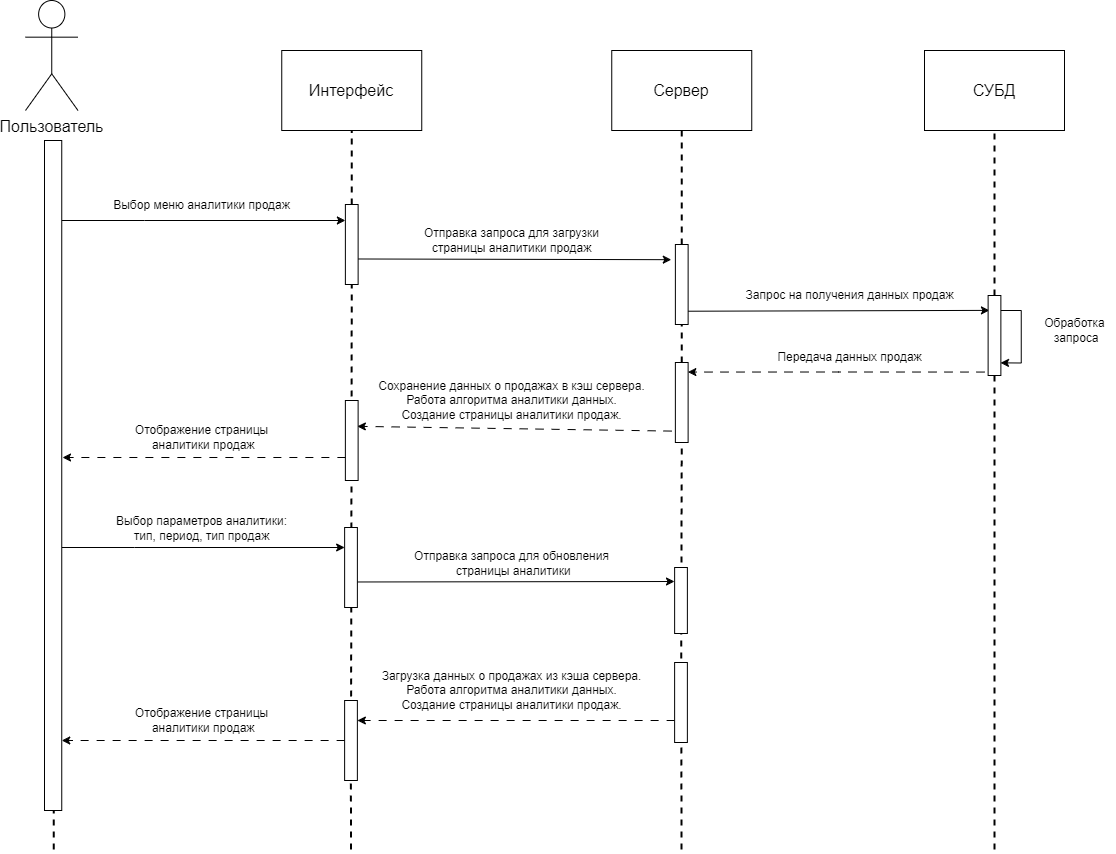

The diagram above was exported from draw.io. Its source (the exported page's mxGraphModel, read from the mxfile embedded in the PNG):
<mxGraphModel dx="2740" dy="1473" grid="1" gridSize="10" guides="1" tooltips="1" connect="1" arrows="1" fold="1" page="1" pageScale="1" pageWidth="1169" pageHeight="827" math="0" shadow="0">
  <root>
    <mxCell id="0" />
    <mxCell id="1" parent="0" />
    <mxCell id="qmJnmV98S6WQ6w-NBVBn-82" value="" style="endArrow=none;dashed=1;html=1;strokeWidth=2;rounded=0;entryX=0.5;entryY=1;entryDx=0;entryDy=0;" edge="1" parent="1">
      <mxGeometry width="50" height="50" relative="1" as="geometry">
        <mxPoint x="717.04" y="890" as="sourcePoint" />
        <mxPoint x="716.8199999999999" y="770" as="targetPoint" />
      </mxGeometry>
    </mxCell>
    <mxCell id="qmJnmV98S6WQ6w-NBVBn-81" value="" style="endArrow=none;dashed=1;html=1;strokeWidth=2;rounded=0;entryX=0.5;entryY=1;entryDx=0;entryDy=0;" edge="1" parent="1">
      <mxGeometry width="50" height="50" relative="1" as="geometry">
        <mxPoint x="89.25" y="890" as="sourcePoint" />
        <mxPoint x="89.38" y="770" as="targetPoint" />
      </mxGeometry>
    </mxCell>
    <mxCell id="qmJnmV98S6WQ6w-NBVBn-80" value="" style="endArrow=none;dashed=1;html=1;strokeWidth=2;rounded=0;entryX=0.5;entryY=1;entryDx=0;entryDy=0;" edge="1" parent="1">
      <mxGeometry width="50" height="50" relative="1" as="geometry">
        <mxPoint x="386.52" y="890" as="sourcePoint" />
        <mxPoint x="386.29999999999995" y="770" as="targetPoint" />
      </mxGeometry>
    </mxCell>
    <mxCell id="TOUsgFJWPjqZqZvLFqOm-10" value="" style="endArrow=none;dashed=1;html=1;strokeWidth=2;rounded=0;entryX=0.5;entryY=1;entryDx=0;entryDy=0;" parent="1" target="TOUsgFJWPjqZqZvLFqOm-9" edge="1" source="TOUsgFJWPjqZqZvLFqOm-8">
      <mxGeometry width="50" height="50" relative="1" as="geometry">
        <mxPoint x="387.25" y="571" as="sourcePoint" />
        <mxPoint x="367.25" y="171" as="targetPoint" />
      </mxGeometry>
    </mxCell>
    <mxCell id="TOUsgFJWPjqZqZvLFqOm-19" value="" style="endArrow=none;dashed=1;html=1;strokeWidth=2;rounded=0;entryX=0.5;entryY=1;entryDx=0;entryDy=0;" parent="1" target="TOUsgFJWPjqZqZvLFqOm-18" edge="1" source="qmJnmV98S6WQ6w-NBVBn-25">
      <mxGeometry width="50" height="50" relative="1" as="geometry">
        <mxPoint x="1030" y="571" as="sourcePoint" />
        <mxPoint x="1050" y="251" as="targetPoint" />
      </mxGeometry>
    </mxCell>
    <mxCell id="TOUsgFJWPjqZqZvLFqOm-15" value="" style="endArrow=none;dashed=1;html=1;strokeWidth=2;rounded=0;entryX=0.5;entryY=1;entryDx=0;entryDy=0;" parent="1" target="TOUsgFJWPjqZqZvLFqOm-14" edge="1" source="qmJnmV98S6WQ6w-NBVBn-23">
      <mxGeometry width="50" height="50" relative="1" as="geometry">
        <mxPoint x="717.25" y="571" as="sourcePoint" />
        <mxPoint x="397.25" y="181" as="targetPoint" />
      </mxGeometry>
    </mxCell>
    <mxCell id="qmJnmV98S6WQ6w-NBVBn-76" style="edgeStyle=orthogonalEdgeStyle;rounded=0;orthogonalLoop=1;jettySize=auto;html=1;" edge="1" parent="1">
      <mxGeometry relative="1" as="geometry">
        <mxPoint x="97.25" y="588" as="sourcePoint" />
        <mxPoint x="380.13" y="588" as="targetPoint" />
        <Array as="points">
          <mxPoint x="170" y="588" />
          <mxPoint x="170" y="588" />
        </Array>
      </mxGeometry>
    </mxCell>
    <mxCell id="qmJnmV98S6WQ6w-NBVBn-77" style="edgeStyle=orthogonalEdgeStyle;rounded=0;orthogonalLoop=1;jettySize=auto;html=1;entryX=0;entryY=0.25;entryDx=0;entryDy=0;" edge="1" parent="1">
      <mxGeometry relative="1" as="geometry">
        <mxPoint x="97.25000000000011" y="261" as="sourcePoint" />
        <mxPoint x="380.8800000000001" y="261.0000000000002" as="targetPoint" />
        <Array as="points">
          <mxPoint x="180" y="261" />
          <mxPoint x="180" y="261" />
        </Array>
      </mxGeometry>
    </mxCell>
    <mxCell id="TOUsgFJWPjqZqZvLFqOm-1" value="" style="rounded=0;whiteSpace=wrap;html=1;fontSize=16;" parent="1" vertex="1">
      <mxGeometry x="80" y="181" width="17.25" height="670" as="geometry" />
    </mxCell>
    <mxCell id="TOUsgFJWPjqZqZvLFqOm-4" value="Пользователь" style="shape=umlActor;verticalLabelPosition=bottom;verticalAlign=top;html=1;outlineConnect=0;fontSize=16;" parent="1" vertex="1">
      <mxGeometry x="61" y="41" width="52.5" height="110" as="geometry" />
    </mxCell>
    <mxCell id="TOUsgFJWPjqZqZvLFqOm-7" value="Выбор меню аналитики продаж" style="text;html=1;align=center;verticalAlign=middle;resizable=0;points=[];autosize=1;strokeColor=none;fillColor=none;fontSize=12;" parent="1" vertex="1">
      <mxGeometry x="137.25" y="231" width="200" height="30" as="geometry" />
    </mxCell>
    <mxCell id="TOUsgFJWPjqZqZvLFqOm-9" value="&lt;font style=&quot;font-size: 16px;&quot;&gt;Интерфейс&lt;/font&gt;" style="rounded=0;whiteSpace=wrap;html=1;" parent="1" vertex="1">
      <mxGeometry x="317.25" y="91" width="140" height="80" as="geometry" />
    </mxCell>
    <mxCell id="TOUsgFJWPjqZqZvLFqOm-11" value="" style="endArrow=classic;html=1;rounded=0;fontSize=16;entryX=-0.024;entryY=0.153;entryDx=0;entryDy=0;entryPerimeter=0;exitX=0.839;exitY=0.681;exitDx=0;exitDy=0;exitPerimeter=0;" parent="1" edge="1" source="TOUsgFJWPjqZqZvLFqOm-8">
      <mxGeometry width="50" height="50" relative="1" as="geometry">
        <mxPoint x="397.25" y="301" as="sourcePoint" />
        <mxPoint x="706.77" y="300.1800000000002" as="targetPoint" />
      </mxGeometry>
    </mxCell>
    <mxCell id="TOUsgFJWPjqZqZvLFqOm-12" value="Отправка запроса для загрузки &lt;br style=&quot;font-size: 12px;&quot;&gt;страницы аналитики продаж" style="text;html=1;align=center;verticalAlign=middle;resizable=0;points=[];autosize=1;strokeColor=none;fillColor=none;fontSize=12;" parent="1" vertex="1">
      <mxGeometry x="447.25" y="261" width="200" height="40" as="geometry" />
    </mxCell>
    <mxCell id="TOUsgFJWPjqZqZvLFqOm-14" value="&lt;font style=&quot;font-size: 16px;&quot;&gt;Сервер&lt;/font&gt;" style="rounded=0;whiteSpace=wrap;html=1;" parent="1" vertex="1">
      <mxGeometry x="647.25" y="91" width="140" height="80" as="geometry" />
    </mxCell>
    <mxCell id="TOUsgFJWPjqZqZvLFqOm-18" value="&lt;font style=&quot;font-size: 16px&quot;&gt;СУБД&lt;/font&gt;" style="rounded=0;whiteSpace=wrap;html=1;" parent="1" vertex="1">
      <mxGeometry x="960" y="91" width="140" height="80" as="geometry" />
    </mxCell>
    <mxCell id="TOUsgFJWPjqZqZvLFqOm-20" value="Запрос на получения данных продаж" style="text;html=1;align=center;verticalAlign=middle;resizable=0;points=[];autosize=1;strokeColor=none;fillColor=none;fontSize=12;" parent="1" vertex="1">
      <mxGeometry x="770" y="321" width="230" height="30" as="geometry" />
    </mxCell>
    <mxCell id="TOUsgFJWPjqZqZvLFqOm-22" value="Обработка&lt;br style=&quot;font-size: 12px;&quot;&gt;&amp;nbsp;запроса" style="text;html=1;align=center;verticalAlign=middle;resizable=0;points=[];autosize=1;strokeColor=none;fillColor=none;fontSize=12;" parent="1" vertex="1">
      <mxGeometry x="1070" y="351" width="80" height="40" as="geometry" />
    </mxCell>
    <mxCell id="TOUsgFJWPjqZqZvLFqOm-24" value="" style="endArrow=classic;html=1;rounded=0;fontSize=16;exitX=0.917;exitY=0.834;exitDx=0;exitDy=0;exitPerimeter=0;entryX=0.103;entryY=0.186;entryDx=0;entryDy=0;entryPerimeter=0;" parent="1" source="qmJnmV98S6WQ6w-NBVBn-23" edge="1" target="qmJnmV98S6WQ6w-NBVBn-25">
      <mxGeometry width="50" height="50" relative="1" as="geometry">
        <mxPoint x="726.69" y="340.8600000000001" as="sourcePoint" />
        <mxPoint x="967.25" y="351" as="targetPoint" />
      </mxGeometry>
    </mxCell>
    <mxCell id="TOUsgFJWPjqZqZvLFqOm-28" value="" style="endArrow=classic;html=1;rounded=0;fontSize=16;dashed=1;dashPattern=8 8;exitX=-0.009;exitY=0.843;exitDx=0;exitDy=0;exitPerimeter=0;entryX=0.939;entryY=0.323;entryDx=0;entryDy=0;entryPerimeter=0;" parent="1" target="qmJnmV98S6WQ6w-NBVBn-19" edge="1">
      <mxGeometry width="50" height="50" relative="1" as="geometry">
        <mxPoint x="707.0699999999999" y="471.58000000000015" as="sourcePoint" />
        <mxPoint x="397.30999999999995" y="440.9" as="targetPoint" />
      </mxGeometry>
    </mxCell>
    <mxCell id="TOUsgFJWPjqZqZvLFqOm-31" value="Передача данных&amp;nbsp;продаж" style="text;html=1;align=center;verticalAlign=middle;resizable=0;points=[];autosize=1;strokeColor=none;fillColor=none;fontSize=12;" parent="1" vertex="1">
      <mxGeometry x="800" y="383" width="170" height="30" as="geometry" />
    </mxCell>
    <mxCell id="TOUsgFJWPjqZqZvLFqOm-32" value="Сохранение данных о продажах в кэш сервера. &lt;br style=&quot;font-size: 12px;&quot;&gt;Работа алгоритма аналитики данных. &lt;br&gt;Создание страницы аналитики продаж." style="text;html=1;align=center;verticalAlign=middle;resizable=0;points=[];autosize=1;strokeColor=none;fillColor=none;fontSize=12;" parent="1" vertex="1">
      <mxGeometry x="402.25" y="411" width="290" height="60" as="geometry" />
    </mxCell>
    <mxCell id="TOUsgFJWPjqZqZvLFqOm-33" value="Отображение страницы&lt;br style=&quot;font-size: 12px;&quot;&gt;&amp;nbsp;аналитики продаж" style="text;html=1;align=center;verticalAlign=middle;resizable=0;points=[];autosize=1;strokeColor=none;fillColor=none;fontSize=12;" parent="1" vertex="1">
      <mxGeometry x="156.5" y="458" width="160" height="40" as="geometry" />
    </mxCell>
    <mxCell id="qmJnmV98S6WQ6w-NBVBn-18" value="" style="endArrow=none;dashed=1;html=1;strokeWidth=2;rounded=0;entryX=0.5;entryY=1;entryDx=0;entryDy=0;exitX=0.5;exitY=1;exitDx=0;exitDy=0;" edge="1" parent="1" source="qmJnmV98S6WQ6w-NBVBn-67" target="TOUsgFJWPjqZqZvLFqOm-8">
      <mxGeometry width="50" height="50" relative="1" as="geometry">
        <mxPoint x="387.25" y="571" as="sourcePoint" />
        <mxPoint x="387" y="171" as="targetPoint" />
      </mxGeometry>
    </mxCell>
    <mxCell id="TOUsgFJWPjqZqZvLFqOm-8" value="" style="rounded=0;whiteSpace=wrap;html=1;" parent="1" vertex="1">
      <mxGeometry x="380.88" y="245" width="12.75" height="80" as="geometry" />
    </mxCell>
    <mxCell id="qmJnmV98S6WQ6w-NBVBn-22" style="edgeStyle=orthogonalEdgeStyle;rounded=0;orthogonalLoop=1;jettySize=auto;html=1;dashed=1;dashPattern=8 8;" edge="1" parent="1">
      <mxGeometry relative="1" as="geometry">
        <mxPoint x="380.8699999999999" y="498.0000000000001" as="sourcePoint" />
        <mxPoint x="98" y="498" as="targetPoint" />
        <Array as="points">
          <mxPoint x="98" y="498" />
        </Array>
      </mxGeometry>
    </mxCell>
    <mxCell id="qmJnmV98S6WQ6w-NBVBn-19" value="" style="rounded=0;whiteSpace=wrap;html=1;" vertex="1" parent="1">
      <mxGeometry x="380.87" y="441" width="12.75" height="80" as="geometry" />
    </mxCell>
    <mxCell id="qmJnmV98S6WQ6w-NBVBn-24" value="" style="endArrow=none;dashed=1;html=1;strokeWidth=2;rounded=0;entryX=0.5;entryY=1;entryDx=0;entryDy=0;" edge="1" parent="1" source="qmJnmV98S6WQ6w-NBVBn-28" target="qmJnmV98S6WQ6w-NBVBn-23">
      <mxGeometry width="50" height="50" relative="1" as="geometry">
        <mxPoint x="717.25" y="571" as="sourcePoint" />
        <mxPoint x="717" y="171" as="targetPoint" />
      </mxGeometry>
    </mxCell>
    <mxCell id="qmJnmV98S6WQ6w-NBVBn-23" value="" style="rounded=0;whiteSpace=wrap;html=1;" vertex="1" parent="1">
      <mxGeometry x="710.88" y="285" width="12.75" height="80" as="geometry" />
    </mxCell>
    <mxCell id="qmJnmV98S6WQ6w-NBVBn-26" value="" style="endArrow=none;dashed=1;html=1;strokeWidth=2;rounded=0;entryX=0.5;entryY=1;entryDx=0;entryDy=0;" edge="1" parent="1">
      <mxGeometry width="50" height="50" relative="1" as="geometry">
        <mxPoint x="1030" y="890" as="sourcePoint" />
        <mxPoint x="1029.995" y="405" as="targetPoint" />
      </mxGeometry>
    </mxCell>
    <mxCell id="qmJnmV98S6WQ6w-NBVBn-30" style="edgeStyle=orthogonalEdgeStyle;rounded=0;orthogonalLoop=1;jettySize=auto;html=1;entryX=0.978;entryY=0.057;entryDx=0;entryDy=0;entryPerimeter=0;dashed=1;dashPattern=8 8;exitX=-0.284;exitY=0.957;exitDx=0;exitDy=0;exitPerimeter=0;" edge="1" parent="1" source="qmJnmV98S6WQ6w-NBVBn-25">
      <mxGeometry relative="1" as="geometry">
        <mxPoint x="970.8700000000001" y="412.6285714285714" as="sourcePoint" />
        <mxPoint x="723.3395" y="412.56000000000006" as="targetPoint" />
        <Array as="points" />
      </mxGeometry>
    </mxCell>
    <mxCell id="qmJnmV98S6WQ6w-NBVBn-25" value="" style="rounded=0;whiteSpace=wrap;html=1;" vertex="1" parent="1">
      <mxGeometry x="1023.62" y="336" width="12.75" height="80" as="geometry" />
    </mxCell>
    <mxCell id="qmJnmV98S6WQ6w-NBVBn-27" style="edgeStyle=orthogonalEdgeStyle;rounded=0;orthogonalLoop=1;jettySize=auto;html=1;entryX=0.972;entryY=0.842;entryDx=0;entryDy=0;entryPerimeter=0;" edge="1" parent="1" source="qmJnmV98S6WQ6w-NBVBn-25" target="qmJnmV98S6WQ6w-NBVBn-25">
      <mxGeometry relative="1" as="geometry">
        <Array as="points">
          <mxPoint x="1056.75" y="351" />
          <mxPoint x="1056.75" y="403" />
        </Array>
      </mxGeometry>
    </mxCell>
    <mxCell id="qmJnmV98S6WQ6w-NBVBn-29" value="" style="endArrow=none;dashed=1;html=1;strokeWidth=2;rounded=0;entryX=0.5;entryY=1;entryDx=0;entryDy=0;exitX=0.5;exitY=1;exitDx=0;exitDy=0;" edge="1" parent="1" source="qmJnmV98S6WQ6w-NBVBn-75" target="qmJnmV98S6WQ6w-NBVBn-28">
      <mxGeometry width="50" height="50" relative="1" as="geometry">
        <mxPoint x="720" y="881" as="sourcePoint" />
        <mxPoint x="717" y="365" as="targetPoint" />
      </mxGeometry>
    </mxCell>
    <mxCell id="qmJnmV98S6WQ6w-NBVBn-28" value="" style="rounded=0;whiteSpace=wrap;html=1;" vertex="1" parent="1">
      <mxGeometry x="710.87" y="403" width="12.75" height="80" as="geometry" />
    </mxCell>
    <mxCell id="qmJnmV98S6WQ6w-NBVBn-53" value="Выбор параметров аналитики: &lt;br&gt;тип, период, тип продаж" style="text;html=1;align=center;verticalAlign=middle;resizable=0;points=[];autosize=1;strokeColor=none;fillColor=none;fontSize=12;" vertex="1" parent="1">
      <mxGeometry x="141.5" y="549" width="190" height="40" as="geometry" />
    </mxCell>
    <mxCell id="qmJnmV98S6WQ6w-NBVBn-54" value="" style="endArrow=classic;html=1;rounded=0;fontSize=16;exitX=0.839;exitY=0.681;exitDx=0;exitDy=0;exitPerimeter=0;" edge="1" parent="1" source="qmJnmV98S6WQ6w-NBVBn-64">
      <mxGeometry width="50" height="50" relative="1" as="geometry">
        <mxPoint x="396.5" y="624" as="sourcePoint" />
        <mxPoint x="710" y="622" as="targetPoint" />
      </mxGeometry>
    </mxCell>
    <mxCell id="qmJnmV98S6WQ6w-NBVBn-55" value="Отправка запроса для обновления&lt;br&gt;&amp;nbsp;страницы аналитики" style="text;html=1;align=center;verticalAlign=middle;resizable=0;points=[];autosize=1;strokeColor=none;fillColor=none;fontSize=12;" vertex="1" parent="1">
      <mxGeometry x="436.5" y="584" width="220" height="40" as="geometry" />
    </mxCell>
    <mxCell id="qmJnmV98S6WQ6w-NBVBn-61" value="Загрузка данных о продажах из кэша сервера.&lt;br&gt;Работа алгоритма аналитики данных.&lt;br style=&quot;border-color: var(--border-color);&quot;&gt;Создание страницы аналитики продаж." style="text;html=1;align=center;verticalAlign=middle;resizable=0;points=[];autosize=1;strokeColor=none;fillColor=none;fontSize=12;" vertex="1" parent="1">
      <mxGeometry x="406.5" y="701" width="280" height="60" as="geometry" />
    </mxCell>
    <mxCell id="qmJnmV98S6WQ6w-NBVBn-62" value="Отображение страницы&lt;br style=&quot;font-size: 12px;&quot;&gt;&amp;nbsp;аналитики продаж" style="text;html=1;align=center;verticalAlign=middle;resizable=0;points=[];autosize=1;strokeColor=none;fillColor=none;fontSize=12;" vertex="1" parent="1">
      <mxGeometry x="156.5" y="741" width="160" height="40" as="geometry" />
    </mxCell>
    <mxCell id="qmJnmV98S6WQ6w-NBVBn-64" value="" style="rounded=0;whiteSpace=wrap;html=1;" vertex="1" parent="1">
      <mxGeometry x="380.13" y="568" width="12.75" height="80" as="geometry" />
    </mxCell>
    <mxCell id="qmJnmV98S6WQ6w-NBVBn-66" style="edgeStyle=orthogonalEdgeStyle;rounded=0;orthogonalLoop=1;jettySize=auto;html=1;dashed=1;dashPattern=8 8;" edge="1" parent="1" source="qmJnmV98S6WQ6w-NBVBn-67">
      <mxGeometry relative="1" as="geometry">
        <mxPoint x="97.25" y="781" as="targetPoint" />
        <Array as="points">
          <mxPoint x="97.25" y="781" />
        </Array>
      </mxGeometry>
    </mxCell>
    <mxCell id="qmJnmV98S6WQ6w-NBVBn-67" value="" style="rounded=0;whiteSpace=wrap;html=1;" vertex="1" parent="1">
      <mxGeometry x="380.12" y="741" width="12.75" height="80" as="geometry" />
    </mxCell>
    <mxCell id="qmJnmV98S6WQ6w-NBVBn-69" value="" style="rounded=0;whiteSpace=wrap;html=1;" vertex="1" parent="1">
      <mxGeometry x="710.13" y="608" width="12.75" height="66" as="geometry" />
    </mxCell>
    <mxCell id="qmJnmV98S6WQ6w-NBVBn-78" style="edgeStyle=orthogonalEdgeStyle;rounded=0;orthogonalLoop=1;jettySize=auto;html=1;entryX=1;entryY=0.25;entryDx=0;entryDy=0;dashed=1;dashPattern=8 8;" edge="1" parent="1" source="qmJnmV98S6WQ6w-NBVBn-75" target="qmJnmV98S6WQ6w-NBVBn-67">
      <mxGeometry relative="1" as="geometry">
        <Array as="points">
          <mxPoint x="630" y="761" />
          <mxPoint x="630" y="761" />
        </Array>
      </mxGeometry>
    </mxCell>
    <mxCell id="qmJnmV98S6WQ6w-NBVBn-75" value="" style="rounded=0;whiteSpace=wrap;html=1;" vertex="1" parent="1">
      <mxGeometry x="710.12" y="703" width="12.75" height="80" as="geometry" />
    </mxCell>
  </root>
</mxGraphModel>